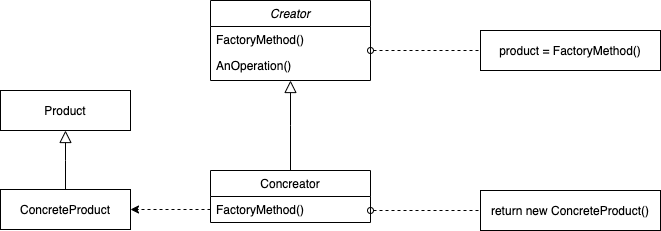

The diagram above was exported from draw.io. Its source (the exported page's mxGraphModel, read from the mxfile embedded in the PNG):
<mxGraphModel dx="932" dy="509" grid="1" gridSize="10" guides="1" tooltips="1" connect="1" arrows="1" fold="1" page="1" pageScale="1" pageWidth="827" pageHeight="1169" math="0" shadow="0">
  <root>
    <mxCell id="WIyWlLk6GJQsqaUBKTNV-0" />
    <mxCell id="WIyWlLk6GJQsqaUBKTNV-1" parent="WIyWlLk6GJQsqaUBKTNV-0" />
    <mxCell id="zkfFHV4jXpPFQw0GAbJ--0" value="Creator" style="swimlane;fontStyle=2;align=center;verticalAlign=top;childLayout=stackLayout;horizontal=1;startSize=26;horizontalStack=0;resizeParent=1;resizeLast=0;collapsible=1;marginBottom=0;rounded=0;shadow=0;strokeWidth=1;" parent="WIyWlLk6GJQsqaUBKTNV-1" vertex="1">
      <mxGeometry x="220" y="120" width="160" height="80" as="geometry">
        <mxRectangle x="230" y="140" width="160" height="26" as="alternateBounds" />
      </mxGeometry>
    </mxCell>
    <mxCell id="zkfFHV4jXpPFQw0GAbJ--1" value="FactoryMethod()" style="text;align=left;verticalAlign=top;spacingLeft=4;spacingRight=4;overflow=hidden;rotatable=0;points=[[0,0.5],[1,0.5]];portConstraint=eastwest;" parent="zkfFHV4jXpPFQw0GAbJ--0" vertex="1">
      <mxGeometry y="26" width="160" height="26" as="geometry" />
    </mxCell>
    <mxCell id="U5cP5B8W-1t0ajTuMoFw-0" value="" style="endArrow=none;html=1;startArrow=oval;startFill=0;dashed=1;endFill=0;" edge="1" parent="zkfFHV4jXpPFQw0GAbJ--0">
      <mxGeometry width="50" height="50" relative="1" as="geometry">
        <mxPoint x="160" y="50" as="sourcePoint" />
        <mxPoint x="280" y="50" as="targetPoint" />
      </mxGeometry>
    </mxCell>
    <mxCell id="zkfFHV4jXpPFQw0GAbJ--2" value="AnOperation()" style="text;align=left;verticalAlign=top;spacingLeft=4;spacingRight=4;overflow=hidden;rotatable=0;points=[[0,0.5],[1,0.5]];portConstraint=eastwest;rounded=0;shadow=0;html=0;" parent="zkfFHV4jXpPFQw0GAbJ--0" vertex="1">
      <mxGeometry y="52" width="160" height="26" as="geometry" />
    </mxCell>
    <mxCell id="zkfFHV4jXpPFQw0GAbJ--12" value="" style="endArrow=block;endSize=10;endFill=0;shadow=0;strokeWidth=1;rounded=0;edgeStyle=elbowEdgeStyle;elbow=vertical;" parent="WIyWlLk6GJQsqaUBKTNV-1" source="zkfFHV4jXpPFQw0GAbJ--6" target="zkfFHV4jXpPFQw0GAbJ--0" edge="1">
      <mxGeometry width="160" relative="1" as="geometry">
        <mxPoint x="200" y="203" as="sourcePoint" />
        <mxPoint x="200" y="203" as="targetPoint" />
      </mxGeometry>
    </mxCell>
    <mxCell id="U5cP5B8W-1t0ajTuMoFw-1" value="product = FactoryMethod()" style="rounded=0;whiteSpace=wrap;html=1;" vertex="1" parent="WIyWlLk6GJQsqaUBKTNV-1">
      <mxGeometry x="490" y="150" width="180" height="40" as="geometry" />
    </mxCell>
    <mxCell id="zkfFHV4jXpPFQw0GAbJ--6" value="Concreator" style="swimlane;fontStyle=0;align=center;verticalAlign=top;childLayout=stackLayout;horizontal=1;startSize=26;horizontalStack=0;resizeParent=1;resizeLast=0;collapsible=1;marginBottom=0;rounded=0;shadow=0;strokeWidth=1;" parent="WIyWlLk6GJQsqaUBKTNV-1" vertex="1">
      <mxGeometry x="220" y="290" width="160" height="52" as="geometry">
        <mxRectangle x="130" y="380" width="160" height="26" as="alternateBounds" />
      </mxGeometry>
    </mxCell>
    <mxCell id="zkfFHV4jXpPFQw0GAbJ--7" value="FactoryMethod()" style="text;align=left;verticalAlign=top;spacingLeft=4;spacingRight=4;overflow=hidden;rotatable=0;points=[[0,0.5],[1,0.5]];portConstraint=eastwest;" parent="zkfFHV4jXpPFQw0GAbJ--6" vertex="1">
      <mxGeometry y="26" width="160" height="26" as="geometry" />
    </mxCell>
    <mxCell id="U5cP5B8W-1t0ajTuMoFw-2" value="" style="endArrow=none;html=1;startArrow=oval;startFill=0;dashed=1;endFill=0;" edge="1" parent="WIyWlLk6GJQsqaUBKTNV-1">
      <mxGeometry width="50" height="50" relative="1" as="geometry">
        <mxPoint x="380" y="330" as="sourcePoint" />
        <mxPoint x="500" y="330" as="targetPoint" />
      </mxGeometry>
    </mxCell>
    <mxCell id="U5cP5B8W-1t0ajTuMoFw-3" value="return new ConcreteProduct()" style="rounded=0;whiteSpace=wrap;html=1;" vertex="1" parent="WIyWlLk6GJQsqaUBKTNV-1">
      <mxGeometry x="490" y="310" width="180" height="40" as="geometry" />
    </mxCell>
    <mxCell id="U5cP5B8W-1t0ajTuMoFw-5" value="ConcreteProduct" style="rounded=0;whiteSpace=wrap;html=1;" vertex="1" parent="WIyWlLk6GJQsqaUBKTNV-1">
      <mxGeometry x="10" y="309" width="130" height="40" as="geometry" />
    </mxCell>
    <mxCell id="U5cP5B8W-1t0ajTuMoFw-6" value="" style="endArrow=classic;html=1;dashed=1;entryX=1;entryY=0.5;entryDx=0;entryDy=0;exitX=0;exitY=0.5;exitDx=0;exitDy=0;" edge="1" parent="WIyWlLk6GJQsqaUBKTNV-1" source="zkfFHV4jXpPFQw0GAbJ--7" target="U5cP5B8W-1t0ajTuMoFw-5">
      <mxGeometry width="50" height="50" relative="1" as="geometry">
        <mxPoint x="390" y="380" as="sourcePoint" />
        <mxPoint x="440" y="330" as="targetPoint" />
      </mxGeometry>
    </mxCell>
    <mxCell id="U5cP5B8W-1t0ajTuMoFw-8" value="Product" style="rounded=0;whiteSpace=wrap;html=1;" vertex="1" parent="WIyWlLk6GJQsqaUBKTNV-1">
      <mxGeometry x="10" y="210" width="130" height="40" as="geometry" />
    </mxCell>
    <mxCell id="U5cP5B8W-1t0ajTuMoFw-9" value="" style="endArrow=block;endSize=10;endFill=0;shadow=0;strokeWidth=1;rounded=0;edgeStyle=elbowEdgeStyle;elbow=vertical;entryX=0.5;entryY=1;entryDx=0;entryDy=0;exitX=0.5;exitY=0;exitDx=0;exitDy=0;" edge="1" parent="WIyWlLk6GJQsqaUBKTNV-1" source="U5cP5B8W-1t0ajTuMoFw-5" target="U5cP5B8W-1t0ajTuMoFw-8">
      <mxGeometry width="160" relative="1" as="geometry">
        <mxPoint x="310" y="300" as="sourcePoint" />
        <mxPoint x="310" y="210" as="targetPoint" />
      </mxGeometry>
    </mxCell>
  </root>
</mxGraphModel>